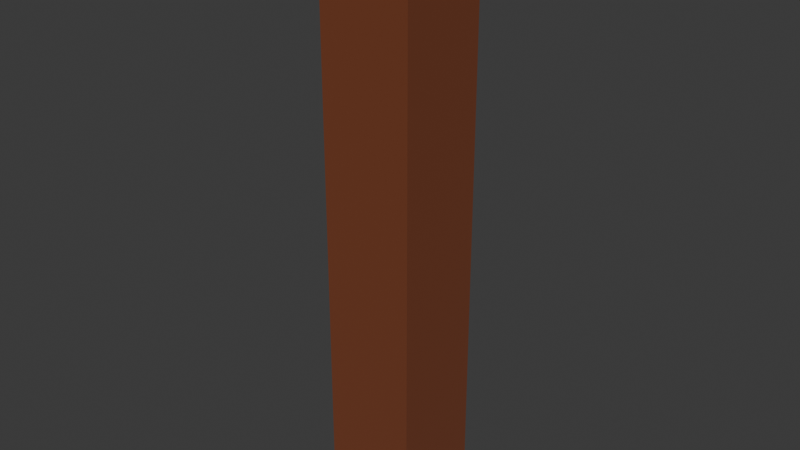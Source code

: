 # Source: FencePost.blend  (saved by Blender 4.2.66; exported with 4.5.12 LTS)
import bpy
from mathutils import Matrix  # noqa: F401  (used for matrix-valued properties, if any)

bpy.ops.wm.read_factory_settings(use_empty=True)
scene = bpy.context.scene
scene.name = 'Scene'

# ---- collections
col_collection = bpy.data.collections.new('Collection'); scene.collection.children.link(col_collection)

# ---- materials (node trees are filled in below, after node groups)
mat_material_001 = bpy.data.materials.new('Material.001')

# ---- material node trees
mat_material_001.use_nodes = True; mat_material_001.node_tree.nodes.clear()
_N = mat_material_001.node_tree.nodes; _L = mat_material_001.node_tree.links
n0 = _N.new('ShaderNodeBsdfPrincipled'); n0.name = 'Principled BSDF'; n0.location = (10, 300)
n0.inputs[0].default_value = (0.1747, 0.043, 0.01305, 1.0)
n0.inputs[2].default_value = 1.0
n1 = _N.new('ShaderNodeOutputMaterial'); n1.name = 'Material Output'; n1.location = (300, 300)
_L.new(n0.outputs[0], n1.inputs[0])
n1.is_active_output = True

# ---- world
world_world = bpy.data.worlds.new('World'); scene.world = world_world
world_world.use_nodes = True; world_world.node_tree.nodes.clear()
_N = world_world.node_tree.nodes; _L = world_world.node_tree.links
n0 = _N.new('ShaderNodeOutputWorld'); n0.name = 'World Output'; n0.location = (300, 300)
n1 = _N.new('ShaderNodeBackground'); n1.name = 'Background'; n1.location = (10, 300)
n1.inputs[0].default_value = (0.05088, 0.05088, 0.05088, 1.0)
_L.new(n1.outputs[0], n0.inputs[0])
n0.is_active_output = True
world_world.color = (0.05088, 0.05088, 0.05088)
world_world.sun_shadow_jitter_overblur = 0.0

# ---- meshes
me_cube_005 = bpy.data.meshes.new('Cube.005')
me_cube_005.from_pydata([(-1.0, -1.0, -1.0), (-1.0, -1.0, 0.3301), (-1.0, 1.0, -1.0), (-1.0, 1.0, 0.3301), (1.0, -1.0, -1.0), (1.0, -1.0, 0.3301), (1.0, 1.0, -1.0), (1.0, 1.0, 0.3301)], [], [(0, 1, 3, 2), (2, 3, 7, 6), (6, 7, 5, 4), (4, 5, 1, 0), (2, 6, 4, 0), (7, 3, 1, 5)])
_uv = me_cube_005.uv_layers.new(name='UVMap')
_uv.uv.foreach_set('vector', [0.375, 0.0, 0.625, 0.0, 0.625, 0.25, 0.375, 0.25, 0.375, 0.25, 0.625, 0.25, 0.625, 0.5, 0.375, 0.5, 0.375, 0.5, 0.625, 0.5, 0.625, 0.75, 0.375, 0.75, 0.375, 0.75, 0.625, 0.75, 0.625, 1.0, 0.375, 1.0, 0.125, 0.5, 0.375, 0.5, 0.375, 0.75, 0.125, 0.75, 0.625, 0.5, 0.875, 0.5, 0.875, 0.75, 0.625, 0.75])
me_cube_005.materials.append(mat_material_001)
me_cube_005.update()

# ---- objects
ob_cube_005 = bpy.data.objects.new('Cube.005', me_cube_005)

# ---- transforms, parenting, visibility, modifiers, constraints
ob_cube_005.location = (0.003665, 0.0, 1.523)
ob_cube_005.scale = (0.1641, 0.1641, 1.599)

# ---- collection membership
col_collection.objects.link(ob_cube_005)

# ---- scene / render settings (as saved in the file)
scene.frame_start = 1; scene.frame_end = 250; scene.frame_set(1)
scene.render.engine = 'BLENDER_EEVEE_NEXT'
bpy.context.view_layer.update()

# ---- added for rendering (the .blend has no active camera and no usable light): camera, sun
cam_auto = bpy.data.cameras.new('AutoCamera')
cam_auto.lens = 50.0
cam_auto.sensor_width = 36.0
cam_auto.clip_end = 1000.0
ob_auto_camera = bpy.data.objects.new('AutoCamera', cam_auto)
scene.collection.objects.link(ob_auto_camera)
ob_auto_camera.location = (2.01789, -2.41707, 2.59851)
ob_auto_camera.rotation_euler = (1.09748, -7.21219e-08, 0.694738)
scene.camera = ob_auto_camera
light_auto_sun = bpy.data.lights.new('AutoSun', 'SUN')
light_auto_sun.energy = 3.0
light_auto_sun.angle = 0.0523599
ob_auto_sun = bpy.data.objects.new('AutoSun', light_auto_sun)
scene.collection.objects.link(ob_auto_sun)
ob_auto_sun.rotation_euler = (0.872665, 0.174533, 0.523599)
bpy.context.view_layer.update()
